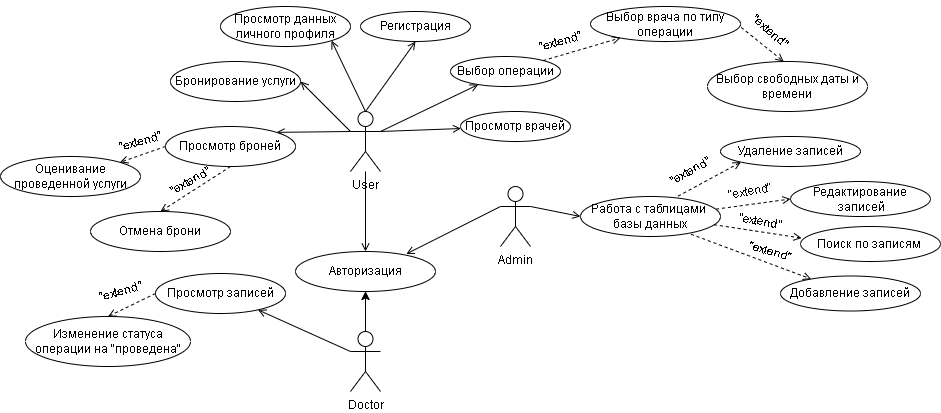

The diagram above was exported from draw.io. Its source (the exported page's mxGraphModel, read from the mxfile embedded in the PNG):
<mxGraphModel dx="1730" dy="965" grid="1" gridSize="10" guides="1" tooltips="1" connect="1" arrows="1" fold="1" page="1" pageScale="1" pageWidth="827" pageHeight="1169" math="0" shadow="0">
  <root>
    <mxCell id="0" />
    <mxCell id="1" parent="0" />
    <mxCell id="L_ijVzQAveoH6g9t5PsN-1" value="User" style="shape=umlActor;verticalLabelPosition=bottom;verticalAlign=top;html=1;outlineConnect=0;" vertex="1" parent="1">
      <mxGeometry x="370" y="265" width="30" height="60" as="geometry" />
    </mxCell>
    <mxCell id="L_ijVzQAveoH6g9t5PsN-4" value="" style="endArrow=open;html=1;rounded=0;endFill=0;entryX=0.5;entryY=1;entryDx=0;entryDy=0;exitX=0.5;exitY=0;exitDx=0;exitDy=0;exitPerimeter=0;" edge="1" parent="1" source="L_ijVzQAveoH6g9t5PsN-1" target="L_ijVzQAveoH6g9t5PsN-5">
      <mxGeometry width="50" height="50" relative="1" as="geometry">
        <mxPoint x="390" y="255" as="sourcePoint" />
        <mxPoint x="410" y="205" as="targetPoint" />
      </mxGeometry>
    </mxCell>
    <mxCell id="L_ijVzQAveoH6g9t5PsN-5" value="Регистрация" style="ellipse;whiteSpace=wrap;html=1;" vertex="1" parent="1">
      <mxGeometry x="380" y="165" width="110" height="30" as="geometry" />
    </mxCell>
    <mxCell id="L_ijVzQAveoH6g9t5PsN-6" value="" style="endArrow=open;html=1;rounded=0;exitX=0.5;exitY=0;exitDx=0;exitDy=0;exitPerimeter=0;entryX=1;entryY=1;entryDx=0;entryDy=0;endFill=0;" edge="1" parent="1" source="L_ijVzQAveoH6g9t5PsN-1" target="L_ijVzQAveoH6g9t5PsN-7">
      <mxGeometry width="50" height="50" relative="1" as="geometry">
        <mxPoint x="370" y="255" as="sourcePoint" />
        <mxPoint x="350" y="205" as="targetPoint" />
      </mxGeometry>
    </mxCell>
    <mxCell id="L_ijVzQAveoH6g9t5PsN-7" value="Просмотр данных личного профиля" style="ellipse;whiteSpace=wrap;html=1;" vertex="1" parent="1">
      <mxGeometry x="240" y="160" width="130" height="40" as="geometry" />
    </mxCell>
    <mxCell id="L_ijVzQAveoH6g9t5PsN-8" value="" style="endArrow=open;html=1;rounded=0;entryX=1;entryY=0.5;entryDx=0;entryDy=0;exitX=0;exitY=0.3333333333333333;exitDx=0;exitDy=0;exitPerimeter=0;endFill=0;" edge="1" parent="1" source="L_ijVzQAveoH6g9t5PsN-1" target="L_ijVzQAveoH6g9t5PsN-9">
      <mxGeometry width="50" height="50" relative="1" as="geometry">
        <mxPoint x="360" y="265" as="sourcePoint" />
        <mxPoint x="320" y="245" as="targetPoint" />
      </mxGeometry>
    </mxCell>
    <mxCell id="L_ijVzQAveoH6g9t5PsN-9" value="Бронирование услуги" style="ellipse;whiteSpace=wrap;html=1;" vertex="1" parent="1">
      <mxGeometry x="190" y="215" width="130" height="40" as="geometry" />
    </mxCell>
    <mxCell id="L_ijVzQAveoH6g9t5PsN-10" value="" style="endArrow=open;html=1;rounded=0;endFill=0;exitX=1;exitY=0.3333333333333333;exitDx=0;exitDy=0;exitPerimeter=0;" edge="1" parent="1" source="L_ijVzQAveoH6g9t5PsN-1" target="L_ijVzQAveoH6g9t5PsN-11">
      <mxGeometry width="50" height="50" relative="1" as="geometry">
        <mxPoint x="400" y="265" as="sourcePoint" />
        <mxPoint x="460" y="225" as="targetPoint" />
      </mxGeometry>
    </mxCell>
    <mxCell id="L_ijVzQAveoH6g9t5PsN-11" value="Выбор операции" style="ellipse;whiteSpace=wrap;html=1;" vertex="1" parent="1">
      <mxGeometry x="470" y="210" width="110" height="30" as="geometry" />
    </mxCell>
    <mxCell id="L_ijVzQAveoH6g9t5PsN-12" value="" style="endArrow=open;html=1;rounded=0;entryX=1;entryY=0;entryDx=0;entryDy=0;exitX=0;exitY=0.3333333333333333;exitDx=0;exitDy=0;exitPerimeter=0;endFill=0;" edge="1" parent="1" source="L_ijVzQAveoH6g9t5PsN-1" target="L_ijVzQAveoH6g9t5PsN-13">
      <mxGeometry width="50" height="50" relative="1" as="geometry">
        <mxPoint x="370" y="290" as="sourcePoint" />
        <mxPoint x="310" y="290" as="targetPoint" />
      </mxGeometry>
    </mxCell>
    <mxCell id="L_ijVzQAveoH6g9t5PsN-13" value="Просмотр броней" style="ellipse;whiteSpace=wrap;html=1;" vertex="1" parent="1">
      <mxGeometry x="185" y="280" width="130" height="40" as="geometry" />
    </mxCell>
    <mxCell id="L_ijVzQAveoH6g9t5PsN-15" value="Изменение статуса&lt;br&gt;операции на &quot;проведена&quot;" style="ellipse;whiteSpace=wrap;html=1;" vertex="1" parent="1">
      <mxGeometry x="45" y="470" width="165" height="50" as="geometry" />
    </mxCell>
    <mxCell id="L_ijVzQAveoH6g9t5PsN-16" value="&lt;font style=&quot;font-size: 12px;&quot;&gt;Оценивание&lt;br&gt;проведенной услуги&lt;/font&gt;" style="ellipse;whiteSpace=wrap;html=1;" vertex="1" parent="1">
      <mxGeometry x="20" y="310" width="140" height="40" as="geometry" />
    </mxCell>
    <mxCell id="L_ijVzQAveoH6g9t5PsN-21" value="Выбор врача по типу операции" style="ellipse;whiteSpace=wrap;html=1;" vertex="1" parent="1">
      <mxGeometry x="610" y="160" width="150" height="35" as="geometry" />
    </mxCell>
    <mxCell id="L_ijVzQAveoH6g9t5PsN-22" value="Выбор свободных даты и времени" style="ellipse;whiteSpace=wrap;html=1;" vertex="1" parent="1">
      <mxGeometry x="727" y="215" width="160" height="50" as="geometry" />
    </mxCell>
    <mxCell id="L_ijVzQAveoH6g9t5PsN-24" value="" style="endArrow=open;html=1;rounded=0;exitX=1;exitY=0.3333333333333333;exitDx=0;exitDy=0;exitPerimeter=0;endFill=0;" edge="1" parent="1" source="L_ijVzQAveoH6g9t5PsN-1" target="L_ijVzQAveoH6g9t5PsN-25">
      <mxGeometry width="50" height="50" relative="1" as="geometry">
        <mxPoint x="420" y="270" as="sourcePoint" />
        <mxPoint x="480" y="260" as="targetPoint" />
      </mxGeometry>
    </mxCell>
    <mxCell id="L_ijVzQAveoH6g9t5PsN-25" value="Просмотр врачей" style="ellipse;whiteSpace=wrap;html=1;" vertex="1" parent="1">
      <mxGeometry x="480" y="265" width="110" height="30" as="geometry" />
    </mxCell>
    <mxCell id="L_ijVzQAveoH6g9t5PsN-26" value="" style="endArrow=open;html=1;rounded=0;fontSize=12;entryX=0.5;entryY=0;entryDx=0;entryDy=0;endFill=0;" edge="1" parent="1" source="L_ijVzQAveoH6g9t5PsN-1" target="L_ijVzQAveoH6g9t5PsN-27">
      <mxGeometry width="50" height="50" relative="1" as="geometry">
        <mxPoint x="380" y="350" as="sourcePoint" />
        <mxPoint x="380" y="400" as="targetPoint" />
      </mxGeometry>
    </mxCell>
    <mxCell id="L_ijVzQAveoH6g9t5PsN-27" value="Авторизация" style="ellipse;whiteSpace=wrap;html=1;" vertex="1" parent="1">
      <mxGeometry x="315" y="405" width="140" height="40" as="geometry" />
    </mxCell>
    <mxCell id="L_ijVzQAveoH6g9t5PsN-28" value="Admin" style="shape=umlActor;verticalLabelPosition=bottom;verticalAlign=top;html=1;outlineConnect=0;fontSize=12;" vertex="1" parent="1">
      <mxGeometry x="520" y="340" width="30" height="60" as="geometry" />
    </mxCell>
    <mxCell id="L_ijVzQAveoH6g9t5PsN-31" value="" style="endArrow=open;html=1;rounded=0;fontSize=12;entryX=0.791;entryY=0.062;entryDx=0;entryDy=0;entryPerimeter=0;exitX=0;exitY=0.3333333333333333;exitDx=0;exitDy=0;exitPerimeter=0;endFill=0;" edge="1" parent="1" source="L_ijVzQAveoH6g9t5PsN-28" target="L_ijVzQAveoH6g9t5PsN-27">
      <mxGeometry width="50" height="50" relative="1" as="geometry">
        <mxPoint x="509" y="390" as="sourcePoint" />
        <mxPoint x="439" y="410" as="targetPoint" />
      </mxGeometry>
    </mxCell>
    <mxCell id="L_ijVzQAveoH6g9t5PsN-33" value="" style="endArrow=open;html=1;rounded=0;fontSize=12;exitX=1;exitY=0.3333333333333333;exitDx=0;exitDy=0;exitPerimeter=0;entryX=0;entryY=0.5;entryDx=0;entryDy=0;endFill=0;" edge="1" parent="1" source="L_ijVzQAveoH6g9t5PsN-28" target="L_ijVzQAveoH6g9t5PsN-34">
      <mxGeometry width="50" height="50" relative="1" as="geometry">
        <mxPoint x="560" y="380" as="sourcePoint" />
        <mxPoint x="590" y="370" as="targetPoint" />
      </mxGeometry>
    </mxCell>
    <mxCell id="L_ijVzQAveoH6g9t5PsN-34" value="Работа с таблицами&amp;nbsp;&lt;br&gt;базы данных" style="ellipse;whiteSpace=wrap;html=1;" vertex="1" parent="1">
      <mxGeometry x="600" y="350" width="140" height="40" as="geometry" />
    </mxCell>
    <mxCell id="L_ijVzQAveoH6g9t5PsN-36" value="Удаление записей" style="ellipse;whiteSpace=wrap;html=1;" vertex="1" parent="1">
      <mxGeometry x="740" y="290" width="140" height="30" as="geometry" />
    </mxCell>
    <mxCell id="L_ijVzQAveoH6g9t5PsN-38" value="Редактирование&lt;br&gt;&amp;nbsp;записей" style="ellipse;whiteSpace=wrap;html=1;" vertex="1" parent="1">
      <mxGeometry x="810" y="335" width="140" height="35" as="geometry" />
    </mxCell>
    <mxCell id="L_ijVzQAveoH6g9t5PsN-40" value="Поиск по записям&amp;nbsp;" style="ellipse;whiteSpace=wrap;html=1;" vertex="1" parent="1">
      <mxGeometry x="820" y="380" width="140" height="35" as="geometry" />
    </mxCell>
    <mxCell id="L_ijVzQAveoH6g9t5PsN-42" value="Добавление записей" style="ellipse;whiteSpace=wrap;html=1;" vertex="1" parent="1">
      <mxGeometry x="800" y="429.5" width="140" height="35" as="geometry" />
    </mxCell>
    <mxCell id="L_ijVzQAveoH6g9t5PsN-54" value="" style="edgeStyle=orthogonalEdgeStyle;rounded=0;orthogonalLoop=1;jettySize=auto;html=1;fontSize=12;endArrow=open;endFill=0;" edge="1" parent="1" source="L_ijVzQAveoH6g9t5PsN-45" target="L_ijVzQAveoH6g9t5PsN-27">
      <mxGeometry relative="1" as="geometry" />
    </mxCell>
    <mxCell id="L_ijVzQAveoH6g9t5PsN-45" value="Doctor" style="shape=umlActor;verticalLabelPosition=bottom;verticalAlign=top;html=1;outlineConnect=0;fontSize=12;" vertex="1" parent="1">
      <mxGeometry x="370" y="485" width="30" height="60" as="geometry" />
    </mxCell>
    <mxCell id="L_ijVzQAveoH6g9t5PsN-48" value="" style="endArrow=classic;html=1;rounded=0;fontSize=12;entryX=0.5;entryY=1;entryDx=0;entryDy=0;" edge="1" parent="1" target="L_ijVzQAveoH6g9t5PsN-27">
      <mxGeometry width="50" height="50" relative="1" as="geometry">
        <mxPoint x="385" y="485" as="sourcePoint" />
        <mxPoint x="380" y="460" as="targetPoint" />
      </mxGeometry>
    </mxCell>
    <mxCell id="L_ijVzQAveoH6g9t5PsN-49" value="" style="endArrow=open;html=1;rounded=0;fontSize=12;exitX=0;exitY=0.3333333333333333;exitDx=0;exitDy=0;exitPerimeter=0;endFill=0;" edge="1" parent="1" source="L_ijVzQAveoH6g9t5PsN-45" target="L_ijVzQAveoH6g9t5PsN-50">
      <mxGeometry width="50" height="50" relative="1" as="geometry">
        <mxPoint x="330" y="510" as="sourcePoint" />
        <mxPoint x="290" y="490" as="targetPoint" />
      </mxGeometry>
    </mxCell>
    <mxCell id="L_ijVzQAveoH6g9t5PsN-50" value="Просмотр записей" style="ellipse;whiteSpace=wrap;html=1;" vertex="1" parent="1">
      <mxGeometry x="175" y="427" width="130" height="40" as="geometry" />
    </mxCell>
    <mxCell id="L_ijVzQAveoH6g9t5PsN-52" value="Отмена брони" style="ellipse;whiteSpace=wrap;html=1;" vertex="1" parent="1">
      <mxGeometry x="110" y="365" width="140" height="40" as="geometry" />
    </mxCell>
    <mxCell id="L_ijVzQAveoH6g9t5PsN-61" value="&quot;extend&quot;" style="text;html=1;strokeColor=none;fillColor=none;align=center;verticalAlign=middle;whiteSpace=wrap;rounded=0;fontSize=12;rotation=-15;" vertex="1" parent="1">
      <mxGeometry x="130" y="280" width="60" height="30" as="geometry" />
    </mxCell>
    <mxCell id="L_ijVzQAveoH6g9t5PsN-62" value="&quot;extend&quot;" style="text;html=1;strokeColor=none;fillColor=none;align=center;verticalAlign=middle;whiteSpace=wrap;rounded=0;fontSize=12;rotation=-30;" vertex="1" parent="1">
      <mxGeometry x="180" y="320" width="60" height="30" as="geometry" />
    </mxCell>
    <mxCell id="L_ijVzQAveoH6g9t5PsN-64" value="&quot;extend&quot;" style="text;html=1;strokeColor=none;fillColor=none;align=center;verticalAlign=middle;whiteSpace=wrap;rounded=0;fontSize=12;rotation=-15;" vertex="1" parent="1">
      <mxGeometry x="110" y="429.5" width="60" height="30" as="geometry" />
    </mxCell>
    <mxCell id="L_ijVzQAveoH6g9t5PsN-68" value="" style="endArrow=open;dashed=1;html=1;rounded=0;fontSize=12;exitX=0;exitY=0.5;exitDx=0;exitDy=0;endFill=0;entryX=0.5;entryY=0;entryDx=0;entryDy=0;" edge="1" parent="1" source="L_ijVzQAveoH6g9t5PsN-50" target="L_ijVzQAveoH6g9t5PsN-15">
      <mxGeometry width="50" height="50" relative="1" as="geometry">
        <mxPoint x="230" y="545" as="sourcePoint" />
        <mxPoint x="180" y="470" as="targetPoint" />
      </mxGeometry>
    </mxCell>
    <mxCell id="L_ijVzQAveoH6g9t5PsN-70" value="" style="endArrow=open;dashed=1;html=1;rounded=0;fontSize=12;endFill=0;entryX=0.5;entryY=0;entryDx=0;entryDy=0;" edge="1" parent="1" target="L_ijVzQAveoH6g9t5PsN-52">
      <mxGeometry width="50" height="50" relative="1" as="geometry">
        <mxPoint x="250" y="320" as="sourcePoint" />
        <mxPoint x="210" y="350" as="targetPoint" />
      </mxGeometry>
    </mxCell>
    <mxCell id="L_ijVzQAveoH6g9t5PsN-71" value="" style="endArrow=open;dashed=1;html=1;rounded=0;fontSize=12;endFill=0;entryX=1;entryY=0;entryDx=0;entryDy=0;exitX=0;exitY=0.5;exitDx=0;exitDy=0;" edge="1" parent="1" source="L_ijVzQAveoH6g9t5PsN-13" target="L_ijVzQAveoH6g9t5PsN-16">
      <mxGeometry width="50" height="50" relative="1" as="geometry">
        <mxPoint x="210" y="380" as="sourcePoint" />
        <mxPoint x="260" y="330" as="targetPoint" />
      </mxGeometry>
    </mxCell>
    <mxCell id="L_ijVzQAveoH6g9t5PsN-72" value="" style="endArrow=open;dashed=1;html=1;rounded=0;fontSize=12;endFill=0;entryX=0.2;entryY=0.897;entryDx=0;entryDy=0;entryPerimeter=0;" edge="1" parent="1" source="L_ijVzQAveoH6g9t5PsN-11" target="L_ijVzQAveoH6g9t5PsN-21">
      <mxGeometry width="50" height="50" relative="1" as="geometry">
        <mxPoint x="540" y="350" as="sourcePoint" />
        <mxPoint x="590" y="300" as="targetPoint" />
      </mxGeometry>
    </mxCell>
    <mxCell id="L_ijVzQAveoH6g9t5PsN-73" value="&quot;extend&quot;" style="text;html=1;strokeColor=none;fillColor=none;align=center;verticalAlign=middle;whiteSpace=wrap;rounded=0;fontSize=12;rotation=-15;" vertex="1" parent="1">
      <mxGeometry x="550" y="180" width="60" height="30" as="geometry" />
    </mxCell>
    <mxCell id="L_ijVzQAveoH6g9t5PsN-74" style="edgeStyle=orthogonalEdgeStyle;rounded=0;orthogonalLoop=1;jettySize=auto;html=1;exitX=0.5;exitY=1;exitDx=0;exitDy=0;fontSize=12;endArrow=open;endFill=0;" edge="1" parent="1" source="L_ijVzQAveoH6g9t5PsN-21" target="L_ijVzQAveoH6g9t5PsN-21">
      <mxGeometry relative="1" as="geometry" />
    </mxCell>
    <mxCell id="L_ijVzQAveoH6g9t5PsN-75" value="" style="endArrow=open;dashed=1;html=1;rounded=0;fontSize=12;endFill=0;exitX=1.005;exitY=0.599;exitDx=0;exitDy=0;exitPerimeter=0;entryX=0.476;entryY=0.001;entryDx=0;entryDy=0;entryPerimeter=0;" edge="1" parent="1" source="L_ijVzQAveoH6g9t5PsN-21" target="L_ijVzQAveoH6g9t5PsN-22">
      <mxGeometry width="50" height="50" relative="1" as="geometry">
        <mxPoint x="790" y="230" as="sourcePoint" />
        <mxPoint x="840" y="180" as="targetPoint" />
      </mxGeometry>
    </mxCell>
    <mxCell id="L_ijVzQAveoH6g9t5PsN-76" value="&quot;extend&quot;" style="text;html=1;strokeColor=none;fillColor=none;align=center;verticalAlign=middle;whiteSpace=wrap;rounded=0;fontSize=12;rotation=40;" vertex="1" parent="1">
      <mxGeometry x="760" y="170" width="60" height="30" as="geometry" />
    </mxCell>
    <mxCell id="L_ijVzQAveoH6g9t5PsN-77" value="" style="endArrow=open;dashed=1;html=1;rounded=0;fontSize=12;endFill=0;entryX=0;entryY=1;entryDx=0;entryDy=0;exitX=0.697;exitY=-0.009;exitDx=0;exitDy=0;exitPerimeter=0;" edge="1" parent="1" source="L_ijVzQAveoH6g9t5PsN-34" target="L_ijVzQAveoH6g9t5PsN-36">
      <mxGeometry width="50" height="50" relative="1" as="geometry">
        <mxPoint x="550" y="450" as="sourcePoint" />
        <mxPoint x="600" y="400" as="targetPoint" />
      </mxGeometry>
    </mxCell>
    <mxCell id="L_ijVzQAveoH6g9t5PsN-78" value="" style="endArrow=open;dashed=1;html=1;rounded=0;fontSize=12;endFill=0;entryX=0;entryY=0.5;entryDx=0;entryDy=0;exitX=0.968;exitY=0.316;exitDx=0;exitDy=0;exitPerimeter=0;" edge="1" parent="1" source="L_ijVzQAveoH6g9t5PsN-34" target="L_ijVzQAveoH6g9t5PsN-38">
      <mxGeometry width="50" height="50" relative="1" as="geometry">
        <mxPoint x="730" y="370" as="sourcePoint" />
        <mxPoint x="780" y="320" as="targetPoint" />
      </mxGeometry>
    </mxCell>
    <mxCell id="L_ijVzQAveoH6g9t5PsN-79" value="" style="endArrow=open;dashed=1;html=1;rounded=0;fontSize=12;endFill=0;entryX=0.008;entryY=0.331;entryDx=0;entryDy=0;entryPerimeter=0;exitX=0.953;exitY=0.705;exitDx=0;exitDy=0;exitPerimeter=0;" edge="1" parent="1" source="L_ijVzQAveoH6g9t5PsN-34" target="L_ijVzQAveoH6g9t5PsN-40">
      <mxGeometry width="50" height="50" relative="1" as="geometry">
        <mxPoint x="730" y="370" as="sourcePoint" />
        <mxPoint x="780" y="320" as="targetPoint" />
      </mxGeometry>
    </mxCell>
    <mxCell id="L_ijVzQAveoH6g9t5PsN-80" value="" style="endArrow=open;dashed=1;html=1;rounded=0;fontSize=12;exitX=0.789;exitY=0.943;exitDx=0;exitDy=0;exitPerimeter=0;endFill=0;" edge="1" parent="1" source="L_ijVzQAveoH6g9t5PsN-34" target="L_ijVzQAveoH6g9t5PsN-42">
      <mxGeometry width="50" height="50" relative="1" as="geometry">
        <mxPoint x="730" y="370" as="sourcePoint" />
        <mxPoint x="780" y="320" as="targetPoint" />
      </mxGeometry>
    </mxCell>
    <mxCell id="L_ijVzQAveoH6g9t5PsN-81" value="&quot;extend&quot;" style="text;html=1;strokeColor=none;fillColor=none;align=center;verticalAlign=middle;whiteSpace=wrap;rounded=0;fontSize=12;rotation=-30;" vertex="1" parent="1">
      <mxGeometry x="680" y="310" width="60" height="30" as="geometry" />
    </mxCell>
    <mxCell id="L_ijVzQAveoH6g9t5PsN-82" value="&quot;extend&quot;" style="text;html=1;strokeColor=none;fillColor=none;align=center;verticalAlign=middle;whiteSpace=wrap;rounded=0;fontSize=12;rotation=-10;" vertex="1" parent="1">
      <mxGeometry x="740" y="330" width="60" height="30" as="geometry" />
    </mxCell>
    <mxCell id="L_ijVzQAveoH6g9t5PsN-83" value="&quot;extend&quot;" style="text;html=1;strokeColor=none;fillColor=none;align=center;verticalAlign=middle;whiteSpace=wrap;rounded=0;fontSize=12;rotation=10;" vertex="1" parent="1">
      <mxGeometry x="750" y="360" width="60" height="30" as="geometry" />
    </mxCell>
    <mxCell id="L_ijVzQAveoH6g9t5PsN-84" value="&quot;extend&quot;" style="text;html=1;strokeColor=none;fillColor=none;align=center;verticalAlign=middle;whiteSpace=wrap;rounded=0;fontSize=12;rotation=15;" vertex="1" parent="1">
      <mxGeometry x="760" y="390" width="60" height="30" as="geometry" />
    </mxCell>
  </root>
</mxGraphModel>